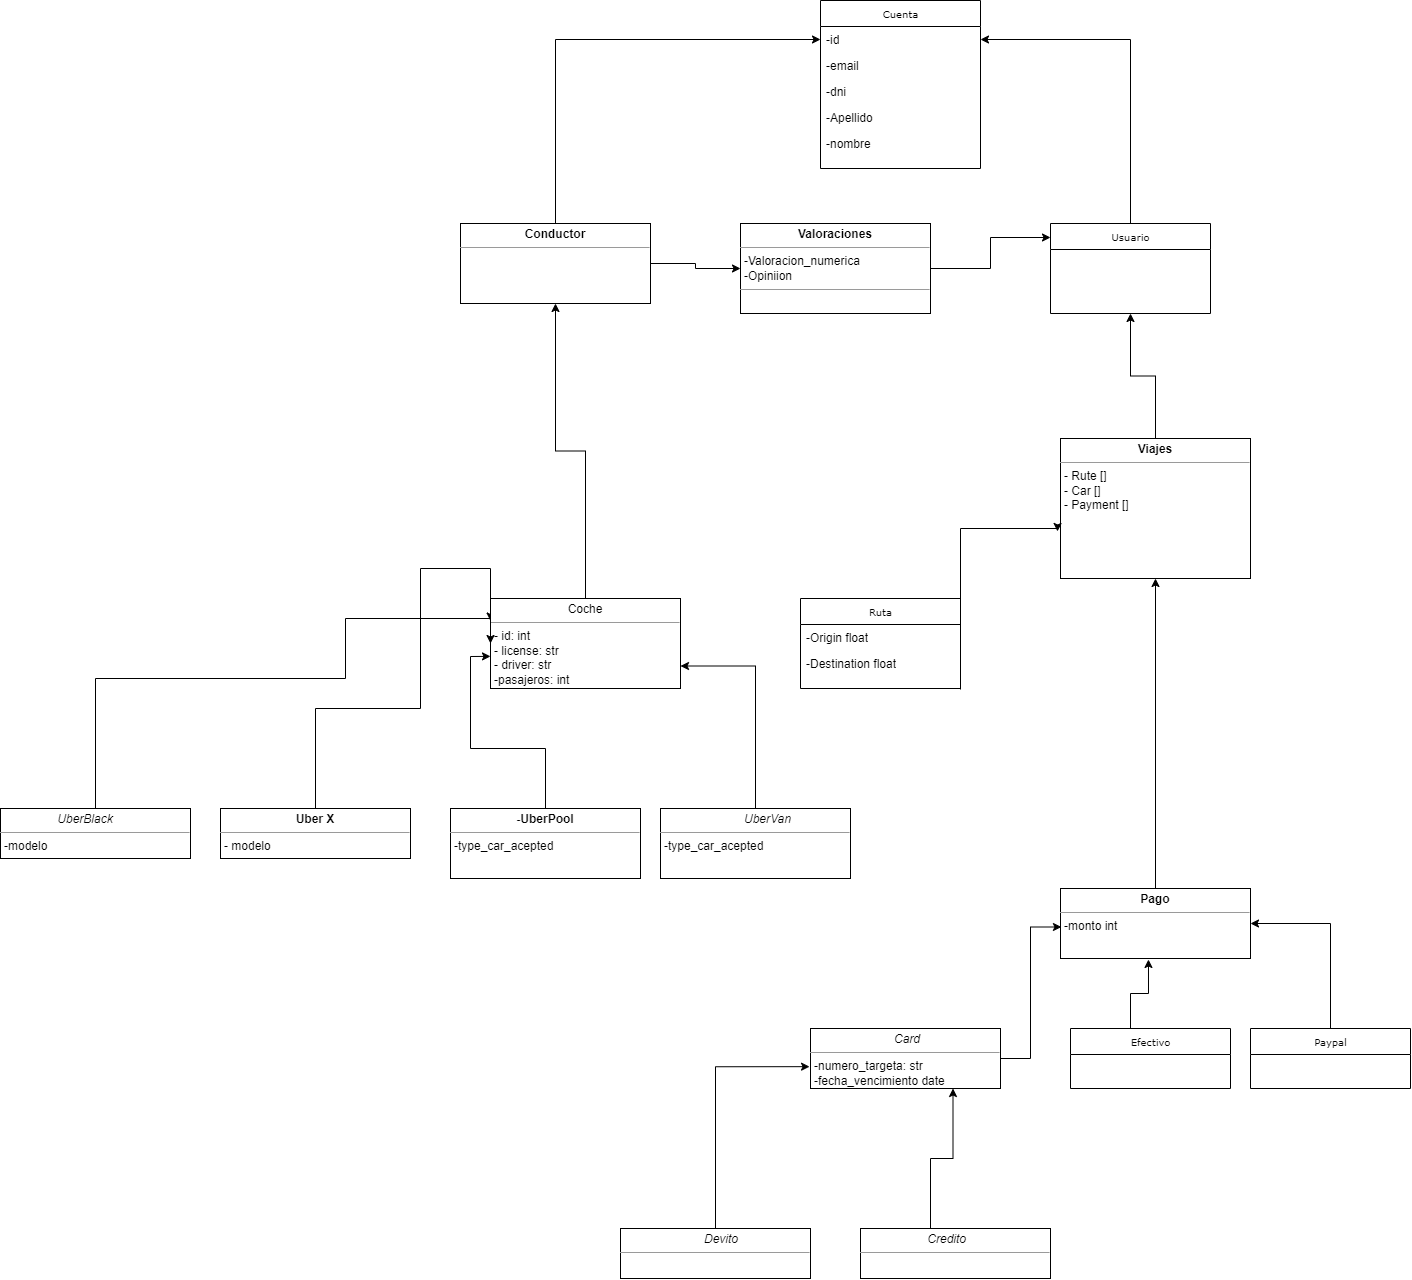

The diagram above was exported from draw.io. Its source (the exported page's mxGraphModel, read from the mxfile embedded in the PNG):
<mxGraphModel dx="3620" dy="1483" grid="1" gridSize="10" guides="1" tooltips="1" connect="1" arrows="1" fold="1" page="1" pageScale="1" pageWidth="850" pageHeight="1100" background="none" math="0" shadow="0">
  <root>
    <mxCell id="0" />
    <mxCell id="1" parent="0" />
    <mxCell id="17acba5748e5396b-2" value="Ruta" style="swimlane;html=1;fontStyle=0;childLayout=stackLayout;horizontal=1;startSize=26;fillColor=none;horizontalStack=0;resizeParent=1;resizeLast=0;collapsible=1;marginBottom=0;swimlaneFillColor=#ffffff;rounded=0;shadow=0;comic=0;labelBackgroundColor=none;strokeWidth=1;fontFamily=Verdana;fontSize=10;align=center;" parent="1" vertex="1">
      <mxGeometry x="330" y="640" width="160" height="90" as="geometry" />
    </mxCell>
    <mxCell id="17acba5748e5396b-3" value="-Origin float" style="text;html=1;strokeColor=none;fillColor=none;align=left;verticalAlign=top;spacingLeft=4;spacingRight=4;whiteSpace=wrap;overflow=hidden;rotatable=0;points=[[0,0.5],[1,0.5]];portConstraint=eastwest;" parent="17acba5748e5396b-2" vertex="1">
      <mxGeometry y="26" width="160" height="26" as="geometry" />
    </mxCell>
    <mxCell id="17acba5748e5396b-4" value="-Destination float" style="text;html=1;strokeColor=none;fillColor=none;align=left;verticalAlign=top;spacingLeft=4;spacingRight=4;whiteSpace=wrap;overflow=hidden;rotatable=0;points=[[0,0.5],[1,0.5]];portConstraint=eastwest;" parent="17acba5748e5396b-2" vertex="1">
      <mxGeometry y="52" width="160" height="26" as="geometry" />
    </mxCell>
    <mxCell id="17acba5748e5396b-20" value="Cuenta" style="swimlane;html=1;fontStyle=0;childLayout=stackLayout;horizontal=1;startSize=26;fillColor=none;horizontalStack=0;resizeParent=1;resizeLast=0;collapsible=1;marginBottom=0;swimlaneFillColor=#ffffff;rounded=0;shadow=0;comic=0;labelBackgroundColor=none;strokeWidth=1;fontFamily=Verdana;fontSize=10;align=center;" parent="1" vertex="1">
      <mxGeometry x="350" y="42" width="160" height="168" as="geometry" />
    </mxCell>
    <mxCell id="17acba5748e5396b-21" value="-id" style="text;html=1;strokeColor=none;fillColor=none;align=left;verticalAlign=top;spacingLeft=4;spacingRight=4;whiteSpace=wrap;overflow=hidden;rotatable=0;points=[[0,0.5],[1,0.5]];portConstraint=eastwest;" parent="17acba5748e5396b-20" vertex="1">
      <mxGeometry y="26" width="160" height="26" as="geometry" />
    </mxCell>
    <mxCell id="17acba5748e5396b-24" value="-email" style="text;html=1;strokeColor=none;fillColor=none;align=left;verticalAlign=top;spacingLeft=4;spacingRight=4;whiteSpace=wrap;overflow=hidden;rotatable=0;points=[[0,0.5],[1,0.5]];portConstraint=eastwest;" parent="17acba5748e5396b-20" vertex="1">
      <mxGeometry y="52" width="160" height="26" as="geometry" />
    </mxCell>
    <mxCell id="17acba5748e5396b-26" value="-dni" style="text;html=1;strokeColor=none;fillColor=none;align=left;verticalAlign=top;spacingLeft=4;spacingRight=4;whiteSpace=wrap;overflow=hidden;rotatable=0;points=[[0,0.5],[1,0.5]];portConstraint=eastwest;" parent="17acba5748e5396b-20" vertex="1">
      <mxGeometry y="78" width="160" height="26" as="geometry" />
    </mxCell>
    <mxCell id="3PWUYzjjL55gfCMEu7gc-4" value="-Apellido" style="text;html=1;strokeColor=none;fillColor=none;align=left;verticalAlign=top;spacingLeft=4;spacingRight=4;whiteSpace=wrap;overflow=hidden;rotatable=0;points=[[0,0.5],[1,0.5]];portConstraint=eastwest;" parent="17acba5748e5396b-20" vertex="1">
      <mxGeometry y="104" width="160" height="26" as="geometry" />
    </mxCell>
    <mxCell id="3PWUYzjjL55gfCMEu7gc-1" value="-nombre" style="text;html=1;strokeColor=none;fillColor=none;align=left;verticalAlign=top;spacingLeft=4;spacingRight=4;whiteSpace=wrap;overflow=hidden;rotatable=0;points=[[0,0.5],[1,0.5]];portConstraint=eastwest;" parent="17acba5748e5396b-20" vertex="1">
      <mxGeometry y="130" width="160" height="26" as="geometry" />
    </mxCell>
    <mxCell id="3PWUYzjjL55gfCMEu7gc-18" style="edgeStyle=orthogonalEdgeStyle;rounded=0;orthogonalLoop=1;jettySize=auto;html=1;entryX=1;entryY=0.5;entryDx=0;entryDy=0;" parent="1" source="17acba5748e5396b-30" target="17acba5748e5396b-21" edge="1">
      <mxGeometry relative="1" as="geometry" />
    </mxCell>
    <mxCell id="17acba5748e5396b-30" value="Usuario" style="swimlane;html=1;fontStyle=0;childLayout=stackLayout;horizontal=1;startSize=26;fillColor=none;horizontalStack=0;resizeParent=1;resizeLast=0;collapsible=1;marginBottom=0;swimlaneFillColor=#ffffff;rounded=0;shadow=0;comic=0;labelBackgroundColor=none;strokeWidth=1;fontFamily=Verdana;fontSize=10;align=center;" parent="1" vertex="1">
      <mxGeometry x="580" y="265" width="160" height="90" as="geometry" />
    </mxCell>
    <mxCell id="3PWUYzjjL55gfCMEu7gc-36" style="edgeStyle=orthogonalEdgeStyle;rounded=0;orthogonalLoop=1;jettySize=auto;html=1;entryX=0.463;entryY=1.014;entryDx=0;entryDy=0;entryPerimeter=0;" parent="1" source="17acba5748e5396b-44" target="5d2195bd80daf111-12" edge="1">
      <mxGeometry relative="1" as="geometry">
        <Array as="points">
          <mxPoint x="660" y="1035" />
          <mxPoint x="678" y="1035" />
        </Array>
      </mxGeometry>
    </mxCell>
    <mxCell id="17acba5748e5396b-44" value="Efectivo" style="swimlane;html=1;fontStyle=0;childLayout=stackLayout;horizontal=1;startSize=26;fillColor=none;horizontalStack=0;resizeParent=1;resizeLast=0;collapsible=1;marginBottom=0;swimlaneFillColor=#ffffff;rounded=0;shadow=0;comic=0;labelBackgroundColor=none;strokeWidth=1;fontFamily=Verdana;fontSize=10;align=center;" parent="1" vertex="1">
      <mxGeometry x="600" y="1070" width="160" height="60" as="geometry" />
    </mxCell>
    <mxCell id="3PWUYzjjL55gfCMEu7gc-37" style="edgeStyle=orthogonalEdgeStyle;rounded=0;orthogonalLoop=1;jettySize=auto;html=1;entryX=1;entryY=0.5;entryDx=0;entryDy=0;" parent="1" source="5d2195bd80daf111-1" target="5d2195bd80daf111-12" edge="1">
      <mxGeometry relative="1" as="geometry" />
    </mxCell>
    <mxCell id="5d2195bd80daf111-1" value="Paypal" style="swimlane;html=1;fontStyle=0;childLayout=stackLayout;horizontal=1;startSize=26;fillColor=none;horizontalStack=0;resizeParent=1;resizeLast=0;collapsible=1;marginBottom=0;swimlaneFillColor=#ffffff;rounded=0;shadow=0;comic=0;labelBackgroundColor=none;strokeWidth=1;fontFamily=Verdana;fontSize=10;align=center;" parent="1" vertex="1">
      <mxGeometry x="780" y="1070" width="160" height="60" as="geometry" />
    </mxCell>
    <mxCell id="3PWUYzjjL55gfCMEu7gc-35" style="edgeStyle=orthogonalEdgeStyle;rounded=0;orthogonalLoop=1;jettySize=auto;html=1;entryX=0.005;entryY=0.55;entryDx=0;entryDy=0;entryPerimeter=0;" parent="1" source="5d2195bd80daf111-9" target="5d2195bd80daf111-12" edge="1">
      <mxGeometry relative="1" as="geometry" />
    </mxCell>
    <mxCell id="5d2195bd80daf111-9" value="&lt;p style=&quot;margin:0px;margin-top:4px;text-align:center;&quot;&gt;&lt;/p&gt;&lt;p style=&quot;margin:0px;margin-left:4px;&quot;&gt;&lt;i&gt;&lt;span style=&quot;white-space: pre;&quot;&gt;&#09;&lt;/span&gt;&lt;span style=&quot;white-space: pre;&quot;&gt;&#09;&lt;/span&gt;&lt;span style=&quot;white-space: pre;&quot;&gt;&#09;&lt;/span&gt;Card&lt;/i&gt;&lt;/p&gt;&lt;hr size=&quot;1&quot;&gt;&lt;p style=&quot;margin:0px;margin-left:4px;&quot;&gt;-numero_targeta: str&lt;/p&gt;&lt;p style=&quot;margin:0px;margin-left:4px;&quot;&gt;-fecha_vencimiento date&lt;/p&gt;&lt;p style=&quot;margin:0px;margin-left:4px;&quot;&gt;&lt;br&gt;&lt;/p&gt;" style="verticalAlign=top;align=left;overflow=fill;fontSize=12;fontFamily=Helvetica;html=1;rounded=0;shadow=0;comic=0;labelBackgroundColor=none;strokeWidth=1" parent="1" vertex="1">
      <mxGeometry x="340" y="1070" width="190" height="60" as="geometry" />
    </mxCell>
    <mxCell id="3PWUYzjjL55gfCMEu7gc-24" style="edgeStyle=orthogonalEdgeStyle;rounded=0;orthogonalLoop=1;jettySize=auto;html=1;exitX=0.5;exitY=0;exitDx=0;exitDy=0;entryX=0.5;entryY=1;entryDx=0;entryDy=0;" parent="1" source="5d2195bd80daf111-10" target="17acba5748e5396b-30" edge="1">
      <mxGeometry relative="1" as="geometry">
        <mxPoint x="670" y="420" as="targetPoint" />
      </mxGeometry>
    </mxCell>
    <mxCell id="5d2195bd80daf111-10" value="&lt;p style=&quot;margin:0px;margin-top:4px;text-align:center;&quot;&gt;&lt;b&gt;Viajes&lt;/b&gt;&lt;/p&gt;&lt;hr size=&quot;1&quot;&gt;&lt;p style=&quot;margin:0px;margin-left:4px;&quot;&gt;- Rute []&lt;br&gt;- Car []&lt;/p&gt;&lt;p style=&quot;margin:0px;margin-left:4px;&quot;&gt;&lt;span style=&quot;background-color: initial;&quot;&gt;- Payment []&lt;/span&gt;&lt;br&gt;&lt;/p&gt;" style="verticalAlign=top;align=left;overflow=fill;fontSize=12;fontFamily=Helvetica;html=1;rounded=0;shadow=0;comic=0;labelBackgroundColor=none;strokeWidth=1" parent="1" vertex="1">
      <mxGeometry x="590" y="480" width="190" height="140" as="geometry" />
    </mxCell>
    <mxCell id="3PWUYzjjL55gfCMEu7gc-30" style="edgeStyle=orthogonalEdgeStyle;rounded=0;orthogonalLoop=1;jettySize=auto;html=1;entryX=0;entryY=0.25;entryDx=0;entryDy=0;" parent="1" source="5d2195bd80daf111-11" target="5d2195bd80daf111-19" edge="1">
      <mxGeometry relative="1" as="geometry">
        <Array as="points">
          <mxPoint x="-155" y="750" />
          <mxPoint x="-50" y="750" />
          <mxPoint x="-50" y="610" />
          <mxPoint x="20" y="610" />
        </Array>
      </mxGeometry>
    </mxCell>
    <mxCell id="5d2195bd80daf111-11" value="&lt;p style=&quot;margin:0px;margin-top:4px;text-align:center;&quot;&gt;&lt;b&gt;Uber X&lt;/b&gt;&lt;/p&gt;&lt;hr size=&quot;1&quot;&gt;&lt;p style=&quot;margin:0px;margin-left:4px;&quot;&gt;- modelo&lt;/p&gt;&lt;p style=&quot;margin:0px;margin-left:4px;&quot;&gt;&lt;br&gt;&lt;/p&gt;" style="verticalAlign=top;align=left;overflow=fill;fontSize=12;fontFamily=Helvetica;html=1;rounded=0;shadow=0;comic=0;labelBackgroundColor=none;strokeWidth=1" parent="1" vertex="1">
      <mxGeometry x="-250" y="850" width="190" height="50" as="geometry" />
    </mxCell>
    <mxCell id="3PWUYzjjL55gfCMEu7gc-38" style="edgeStyle=orthogonalEdgeStyle;rounded=0;orthogonalLoop=1;jettySize=auto;html=1;" parent="1" source="5d2195bd80daf111-12" target="5d2195bd80daf111-10" edge="1">
      <mxGeometry relative="1" as="geometry" />
    </mxCell>
    <mxCell id="5d2195bd80daf111-12" value="&lt;p style=&quot;margin:0px;margin-top:4px;text-align:center;&quot;&gt;&lt;b&gt;Pago&lt;/b&gt;&lt;/p&gt;&lt;hr size=&quot;1&quot;&gt;&lt;p style=&quot;margin:0px;margin-left:4px;&quot;&gt;-monto int&lt;/p&gt;&lt;p style=&quot;margin:0px;margin-left:4px;&quot;&gt;&lt;br&gt;&lt;/p&gt;" style="verticalAlign=top;align=left;overflow=fill;fontSize=12;fontFamily=Helvetica;html=1;rounded=0;shadow=0;comic=0;labelBackgroundColor=none;strokeWidth=1" parent="1" vertex="1">
      <mxGeometry x="590" y="930" width="190" height="70" as="geometry" />
    </mxCell>
    <mxCell id="3PWUYzjjL55gfCMEu7gc-22" value="" style="edgeStyle=orthogonalEdgeStyle;rounded=0;orthogonalLoop=1;jettySize=auto;html=1;" parent="1" source="5d2195bd80daf111-15" edge="1">
      <mxGeometry relative="1" as="geometry">
        <mxPoint x="580" y="279" as="targetPoint" />
      </mxGeometry>
    </mxCell>
    <mxCell id="5d2195bd80daf111-15" value="&lt;p style=&quot;margin:0px;margin-top:4px;text-align:center;&quot;&gt;&lt;b&gt;Valoraciones&lt;/b&gt;&lt;/p&gt;&lt;hr size=&quot;1&quot;&gt;&lt;p style=&quot;margin:0px;margin-left:4px;&quot;&gt;-Valoracion_numerica&lt;/p&gt;&lt;p style=&quot;margin:0px;margin-left:4px;&quot;&gt;-Opiniion&lt;/p&gt;&lt;hr size=&quot;1&quot;&gt;&lt;p style=&quot;margin:0px;margin-left:4px;&quot;&gt;&lt;br&gt;&lt;/p&gt;" style="verticalAlign=top;align=left;overflow=fill;fontSize=12;fontFamily=Helvetica;html=1;rounded=0;shadow=0;comic=0;labelBackgroundColor=none;strokeWidth=1" parent="1" vertex="1">
      <mxGeometry x="270" y="265" width="190" height="90" as="geometry" />
    </mxCell>
    <mxCell id="3PWUYzjjL55gfCMEu7gc-20" style="edgeStyle=orthogonalEdgeStyle;rounded=0;orthogonalLoop=1;jettySize=auto;html=1;entryX=0;entryY=0.5;entryDx=0;entryDy=0;" parent="1" source="5d2195bd80daf111-18" target="17acba5748e5396b-21" edge="1">
      <mxGeometry relative="1" as="geometry" />
    </mxCell>
    <mxCell id="3PWUYzjjL55gfCMEu7gc-23" style="edgeStyle=orthogonalEdgeStyle;rounded=0;orthogonalLoop=1;jettySize=auto;html=1;entryX=0;entryY=0.5;entryDx=0;entryDy=0;" parent="1" source="5d2195bd80daf111-18" target="5d2195bd80daf111-15" edge="1">
      <mxGeometry relative="1" as="geometry" />
    </mxCell>
    <mxCell id="5d2195bd80daf111-18" value="&lt;p style=&quot;margin:0px;margin-top:4px;text-align:center;&quot;&gt;&lt;b&gt;Conductor&lt;/b&gt;&lt;/p&gt;&lt;hr size=&quot;1&quot;&gt;&lt;p style=&quot;margin:0px;margin-left:4px;&quot;&gt;&lt;br&gt;&lt;/p&gt;" style="verticalAlign=top;align=left;overflow=fill;fontSize=12;fontFamily=Helvetica;html=1;rounded=0;shadow=0;comic=0;labelBackgroundColor=none;strokeWidth=1" parent="1" vertex="1">
      <mxGeometry x="-10" y="265" width="190" height="80" as="geometry" />
    </mxCell>
    <mxCell id="3PWUYzjjL55gfCMEu7gc-27" style="edgeStyle=orthogonalEdgeStyle;rounded=0;orthogonalLoop=1;jettySize=auto;html=1;entryX=0.5;entryY=1;entryDx=0;entryDy=0;" parent="1" source="5d2195bd80daf111-19" target="5d2195bd80daf111-18" edge="1">
      <mxGeometry relative="1" as="geometry" />
    </mxCell>
    <mxCell id="5d2195bd80daf111-19" value="&lt;p style=&quot;margin:0px;margin-top:4px;text-align:center;&quot;&gt;Coche&lt;/p&gt;&lt;hr size=&quot;1&quot;&gt;&lt;p style=&quot;margin:0px;margin-left:4px;&quot;&gt;- id: int&lt;br&gt;- license: str&lt;/p&gt;&lt;p style=&quot;margin:0px;margin-left:4px;&quot;&gt;- driver: str&lt;/p&gt;&lt;p style=&quot;margin:0px;margin-left:4px;&quot;&gt;-pasajeros: int&lt;br&gt;&lt;br&gt;&lt;/p&gt;" style="verticalAlign=top;align=left;overflow=fill;fontSize=12;fontFamily=Helvetica;html=1;rounded=0;shadow=0;comic=0;labelBackgroundColor=none;strokeWidth=1" parent="1" vertex="1">
      <mxGeometry x="20" y="640" width="190" height="90" as="geometry" />
    </mxCell>
    <mxCell id="3PWUYzjjL55gfCMEu7gc-31" style="edgeStyle=orthogonalEdgeStyle;rounded=0;orthogonalLoop=1;jettySize=auto;html=1;entryX=0;entryY=0.643;entryDx=0;entryDy=0;entryPerimeter=0;" parent="1" source="5d2195bd80daf111-20" target="5d2195bd80daf111-19" edge="1">
      <mxGeometry relative="1" as="geometry" />
    </mxCell>
    <mxCell id="5d2195bd80daf111-20" value="&lt;p style=&quot;margin:0px;margin-top:4px;text-align:center;&quot;&gt;&lt;b&gt;-UberPool&lt;/b&gt;&lt;/p&gt;&lt;hr size=&quot;1&quot;&gt;&lt;p style=&quot;margin:0px;margin-left:4px;&quot;&gt;-type_car_acepted&lt;/p&gt;" style="verticalAlign=top;align=left;overflow=fill;fontSize=12;fontFamily=Helvetica;html=1;rounded=0;shadow=0;comic=0;labelBackgroundColor=none;strokeWidth=1" parent="1" vertex="1">
      <mxGeometry x="-20" y="850" width="190" height="70" as="geometry" />
    </mxCell>
    <mxCell id="3PWUYzjjL55gfCMEu7gc-33" style="edgeStyle=orthogonalEdgeStyle;rounded=0;orthogonalLoop=1;jettySize=auto;html=1;entryX=0.75;entryY=1;entryDx=0;entryDy=0;" parent="1" source="3PWUYzjjL55gfCMEu7gc-10" target="5d2195bd80daf111-9" edge="1">
      <mxGeometry relative="1" as="geometry">
        <Array as="points">
          <mxPoint x="460" y="1200" />
          <mxPoint x="483" y="1200" />
        </Array>
      </mxGeometry>
    </mxCell>
    <mxCell id="3PWUYzjjL55gfCMEu7gc-10" value="&lt;p style=&quot;margin:0px;margin-top:4px;text-align:center;&quot;&gt;&lt;/p&gt;&lt;p style=&quot;margin:0px;margin-left:4px;&quot;&gt;&lt;i&gt;&lt;span style=&quot;white-space: pre;&quot;&gt;&#09;&lt;/span&gt;&lt;span style=&quot;white-space: pre;&quot;&gt;&#09;&lt;/span&gt;&amp;nbsp; &amp;nbsp;Credito&lt;/i&gt;&lt;/p&gt;&lt;hr size=&quot;1&quot;&gt;&lt;p style=&quot;margin:0px;margin-left:4px;&quot;&gt;&lt;br&gt;&lt;/p&gt;" style="verticalAlign=top;align=left;overflow=fill;fontSize=12;fontFamily=Helvetica;html=1;rounded=0;shadow=0;comic=0;labelBackgroundColor=none;strokeWidth=1" parent="1" vertex="1">
      <mxGeometry x="390" y="1270" width="190" height="50" as="geometry" />
    </mxCell>
    <mxCell id="3PWUYzjjL55gfCMEu7gc-34" style="edgeStyle=orthogonalEdgeStyle;rounded=0;orthogonalLoop=1;jettySize=auto;html=1;entryX=-0.005;entryY=0.636;entryDx=0;entryDy=0;entryPerimeter=0;" parent="1" source="3PWUYzjjL55gfCMEu7gc-11" target="5d2195bd80daf111-9" edge="1">
      <mxGeometry relative="1" as="geometry" />
    </mxCell>
    <mxCell id="3PWUYzjjL55gfCMEu7gc-11" value="&lt;p style=&quot;margin:0px;margin-top:4px;text-align:center;&quot;&gt;&lt;/p&gt;&lt;p style=&quot;margin:0px;margin-left:4px;&quot;&gt;&lt;i&gt;&lt;span style=&quot;white-space: pre;&quot;&gt;&#09;&lt;/span&gt;&lt;span style=&quot;white-space: pre;&quot;&gt;&#09;&lt;/span&gt;&lt;span style=&quot;white-space: pre;&quot;&gt;&#09;&lt;/span&gt;Devito&lt;/i&gt;&lt;/p&gt;&lt;hr size=&quot;1&quot;&gt;&lt;p style=&quot;margin:0px;margin-left:4px;&quot;&gt;&lt;br&gt;&lt;/p&gt;" style="verticalAlign=top;align=left;overflow=fill;fontSize=12;fontFamily=Helvetica;html=1;rounded=0;shadow=0;comic=0;labelBackgroundColor=none;strokeWidth=1" parent="1" vertex="1">
      <mxGeometry x="150" y="1270" width="190" height="50" as="geometry" />
    </mxCell>
    <mxCell id="3PWUYzjjL55gfCMEu7gc-28" style="edgeStyle=orthogonalEdgeStyle;rounded=0;orthogonalLoop=1;jettySize=auto;html=1;entryX=0;entryY=0.5;entryDx=0;entryDy=0;" parent="1" source="3PWUYzjjL55gfCMEu7gc-12" target="5d2195bd80daf111-19" edge="1">
      <mxGeometry relative="1" as="geometry">
        <Array as="points">
          <mxPoint x="-375" y="720" />
          <mxPoint x="-125" y="720" />
          <mxPoint x="-125" y="660" />
        </Array>
      </mxGeometry>
    </mxCell>
    <mxCell id="3PWUYzjjL55gfCMEu7gc-12" value="&lt;p style=&quot;margin:0px;margin-top:4px;text-align:center;&quot;&gt;&lt;/p&gt;&lt;p style=&quot;margin:0px;margin-left:4px;&quot;&gt;&lt;i&gt;&lt;span style=&quot;white-space: pre;&quot;&gt;&#09;&lt;/span&gt;&lt;span style=&quot;white-space: pre;&quot;&gt;&#09;&lt;/span&gt;UberBlack&lt;/i&gt;&lt;/p&gt;&lt;hr size=&quot;1&quot;&gt;&lt;p style=&quot;margin:0px;margin-left:4px;&quot;&gt;-modelo&lt;/p&gt;" style="verticalAlign=top;align=left;overflow=fill;fontSize=12;fontFamily=Helvetica;html=1;rounded=0;shadow=0;comic=0;labelBackgroundColor=none;strokeWidth=1" parent="1" vertex="1">
      <mxGeometry x="-470" y="850" width="190" height="50" as="geometry" />
    </mxCell>
    <mxCell id="3PWUYzjjL55gfCMEu7gc-32" style="edgeStyle=orthogonalEdgeStyle;rounded=0;orthogonalLoop=1;jettySize=auto;html=1;entryX=1;entryY=0.75;entryDx=0;entryDy=0;" parent="1" source="3PWUYzjjL55gfCMEu7gc-13" target="5d2195bd80daf111-19" edge="1">
      <mxGeometry relative="1" as="geometry" />
    </mxCell>
    <mxCell id="3PWUYzjjL55gfCMEu7gc-13" value="&lt;p style=&quot;margin:0px;margin-top:4px;text-align:center;&quot;&gt;&lt;/p&gt;&lt;p style=&quot;margin:0px;margin-left:4px;&quot;&gt;&lt;i&gt;&lt;span style=&quot;white-space: pre;&quot;&gt;&#09;&lt;/span&gt;&lt;span style=&quot;white-space: pre;&quot;&gt;&#09;&lt;/span&gt;&lt;span style=&quot;white-space: pre;&quot;&gt;&#09;&lt;/span&gt;UberVan&lt;/i&gt;&lt;/p&gt;&lt;hr size=&quot;1&quot;&gt;&lt;p style=&quot;margin:0px;margin-left:4px;&quot;&gt;-type_car_acepted&lt;/p&gt;" style="verticalAlign=top;align=left;overflow=fill;fontSize=12;fontFamily=Helvetica;html=1;rounded=0;shadow=0;comic=0;labelBackgroundColor=none;strokeWidth=1" parent="1" vertex="1">
      <mxGeometry x="190" y="850" width="190" height="70" as="geometry" />
    </mxCell>
    <mxCell id="3PWUYzjjL55gfCMEu7gc-25" style="edgeStyle=orthogonalEdgeStyle;rounded=0;orthogonalLoop=1;jettySize=auto;html=1;entryX=-0.016;entryY=0.664;entryDx=0;entryDy=0;entryPerimeter=0;" parent="1" target="5d2195bd80daf111-10" edge="1">
      <mxGeometry relative="1" as="geometry">
        <mxPoint x="490" y="731" as="sourcePoint" />
        <Array as="points">
          <mxPoint x="490" y="570" />
          <mxPoint x="587" y="570" />
        </Array>
      </mxGeometry>
    </mxCell>
  </root>
</mxGraphModel>